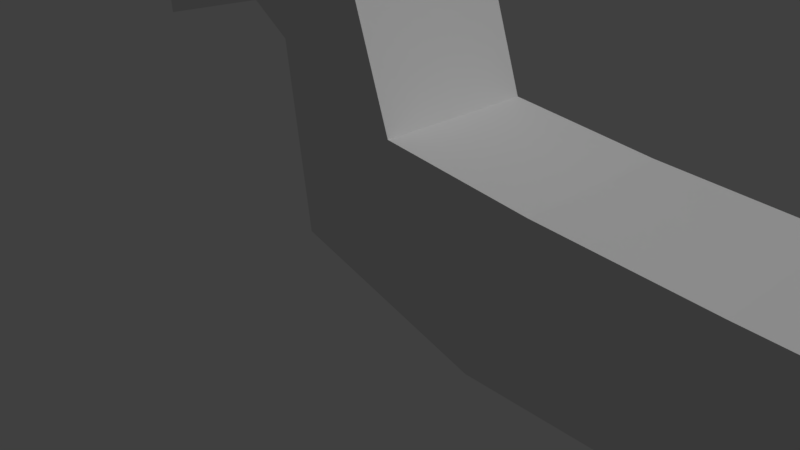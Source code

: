 # Source: snek.blend  (saved by Blender 2.79.0; exported with 4.5.12 LTS)
import bpy
from mathutils import Matrix  # noqa: F401  (used for matrix-valued properties, if any)

bpy.ops.wm.read_factory_settings(use_empty=True)
scene = bpy.context.scene
scene.name = 'Scene'

# ---- collections
col_collection_1 = bpy.data.collections.new('Collection 1'); scene.collection.children.link(col_collection_1)

# ---- materials (node trees are filled in below, after node groups)
mat_lightgraymetal = bpy.data.materials.new('lightgraymetal')
mat_lightgraymetal.alpha_threshold = 0.0
mat_lightgraymetal.use_transparent_shadow = False
mat_lightgraymetal.diffuse_color = (0.855, 0.855, 0.855, 1.0)
mat_lightgraymetal.roughness = 0.5
mat_lightgraymetal.specular_intensity = 1.0
mat_snek1 = bpy.data.materials.new('snek1')
mat_snek1.alpha_threshold = 0.0
mat_snek1.use_transparent_shadow = False
mat_snek1.roughness = 0.5
mat_snek1.specular_intensity = 1.0
mat_pureblack = bpy.data.materials.new('pureblack')
mat_pureblack.alpha_threshold = 0.0
mat_pureblack.use_transparent_shadow = False
mat_pureblack.diffuse_color = (0.0, 0.0, 0.0, 1.0)
mat_pureblack.roughness = 0.5
mat_pureblack.specular_intensity = 0.0

# ---- material node trees

# ---- world
world_world = bpy.data.worlds.new('World'); scene.world = world_world
world_world.color = (0.05088, 0.05088, 0.05088)
world_world.use_sun_shadow = False
world_world.sun_shadow_jitter_overblur = 0.0
world_world.cycles.sampling_method = 'MANUAL'

# ---- cameras
cam_camera = bpy.data.cameras.new('Camera')
cam_camera.clip_end = 100.0
cam_camera.lens = 35.0
cam_camera.sensor_width = 32.0
cam_camera.sensor_height = 18.0
cam_camera.ortho_scale = 7.314
cam_camera.dof.focus_distance = 0.0
cam_camera.dof.aperture_fstop = 128.0

# ---- lights
light_lamp = bpy.data.lights.new('Lamp', 'SUN')
light_lamp.transmission_factor = 0.0
light_lamp.cutoff_distance = 30.0
light_lamp.angle = 0.1993
light_lamp.energy = 1.0
light_lamp.shadow_buffer_clip_start = 1.001
light_lamp.shadow_soft_size = 0.1
light_lamp.shadow_cascade_max_distance = 1000.0

# ---- meshes
me_cube_002 = bpy.data.meshes.new('Cube.002')
me_cube_002.from_pydata([(-1.0, -1.0, -1.0), (-1.0, -1.0, 1.0), (-1.0, 1.0, -1.0), (-1.0, 1.0, 1.0), (1.0, -1.0, -1.0), (1.0, -1.0, 1.0), (1.0, 1.0, -1.0), (1.0, 1.0, 1.0)], [], [(0, 1, 3, 2), (2, 3, 7, 6), (6, 7, 5, 4), (4, 5, 1, 0), (2, 6, 4, 0), (7, 3, 1, 5)])
me_cube_002.materials.append(mat_lightgraymetal)
me_cube_002.use_remesh_preserve_volume = False
me_cube_002.use_remesh_preserve_attributes = False
me_cube_002.use_mirror_vertex_groups = False
me_cube_002.update()
me_cube_001 = bpy.data.meshes.new('Cube.001')
me_cube_001.from_pydata([(0.1335, -1.0, -0.2762), (1.462, -1.0, 1.229), (0.1335, 1.0, -0.2762), (1.462, 1.0, 1.229), (16.61, -0.5442, -1.0), (16.61, -0.5442, -0.1795), (16.61, 0.5442, -1.0), (16.61, 0.5442, -0.1795), (8.979, 0.9086, -1.0), (8.979, 0.9086, 0.6008), (8.979, -0.9086, -1.0), (8.979, -0.9086, 0.6008), (5.163, 1.0, -1.0), (12.79, 0.7524, 0.2228), (12.79, -0.7524, -1.0), (5.163, -1.0, 0.842), (12.79, 0.7524, -1.0), (5.163, 1.0, 0.842), (5.163, -1.0, -1.0), (12.79, -0.7524, 0.2228), (2.609, 1.0, -1.0), (14.7, 0.6825, 0.02502), (14.7, -0.6825, -1.0), (3.256, -1.0, 1.0), (10.89, 0.8495, -1.0), (7.071, 1.0, 0.7198), (7.071, -1.0, -1.0), (10.89, -0.8495, 0.458), (7.071, 1.0, -1.0), (10.89, 0.8495, 0.458), (10.89, -0.8495, -1.0), (7.071, -1.0, 0.7198), (14.7, 0.6825, -1.0), (3.256, 1.0, 1.0), (2.609, -1.0, -1.0), (14.7, -0.6825, 0.02502), (19.04, -0.0685, -0.9185), (0.8902, -1.0, 2.876), (0.8902, 1.0, 2.876), (-0.1633, -1.0, 1.94), (-0.1633, 1.0, 1.94), (-0.4925, -1.0, 4.588), (-0.4925, 1.0, 4.588), (-0.6688, -1.0, 2.276), (-0.6688, 1.0, 2.276), (-2.531, -1.0, 1.834), (-2.531, 1.0, 1.834), (-2.603, -1.0, 2.727), (-2.603, 1.0, 2.727), (-2.449, 0.0, 2.239), (-1.947, -1.0, 2.296), (-1.947, 1.0, 2.296), (-1.566, -1.0, 2.921), (-1.566, 1.0, 2.921), (-1.397, -1.0, 2.364), (-1.397, 1.0, 2.364), (-0.6079, -1.0, 3.249), (-0.6079, 1.0, 3.249), (-2.928, -1.065, 2.64), (-2.928, 1.065, 2.64), (-2.855, 0.0, 3.169), (-2.052, -1.065, 3.086), (-2.052, 1.065, 3.086), (-1.982, -1.065, 2.493), (-1.982, 1.065, 2.493), (-1.563, -1.065, 3.259), (-1.563, 1.065, 3.259), (-2.771, -1.065, 3.588), (-2.771, 1.065, 3.588), (-1.839, -1.065, 3.588), (-1.839, 1.065, 3.588), (-1.839, -1.065, 4.545), (-1.839, 1.065, 4.545), (0.8348, -1.0, 4.03), (0.8348, 1.0, 4.03)], [], [(49, 48, 46), (52, 53, 51, 50), (54, 55, 53, 52), (56, 57, 55, 54), (65, 66, 57, 56), (65, 63, 64, 66), (63, 61, 62, 64), (61, 60, 62), (60, 61, 58), (60, 59, 62), (57, 66, 70), (65, 56, 69), (56, 41, 69), (71, 69, 41), (72, 42, 70), (57, 70, 42), (70, 66, 62), (65, 69, 61), (64, 62, 66), (63, 65, 61), (70, 62, 68), (69, 67, 61), (61, 67, 58), (62, 59, 68), (59, 60, 68), (68, 60, 67), (60, 58, 67), (68, 67, 69, 70), (47, 49, 45), (46, 45, 49), (48, 49, 51), (51, 49, 50), (49, 47, 50), (47, 45, 50), (52, 50, 54), (56, 54, 43), (48, 51, 46), (53, 55, 51), (57, 44, 55), (44, 46, 51, 55), (43, 54, 50, 45), (70, 69, 71, 72), (42, 72, 71, 41), (40, 44, 57, 38), (39, 37, 56, 43), (41, 56, 37), (42, 38, 57), (38, 74, 73, 37), (0, 1, 37, 39), (3, 38, 37, 1), (2, 40, 38, 3), (2, 0, 39, 40), (44, 43, 45, 46), (40, 39, 43, 44), (3, 1, 23, 33), (0, 34, 23, 1), (3, 33, 20, 2), (0, 2, 20, 34), (33, 17, 12, 20), (33, 23, 15, 17), (34, 18, 15, 23), (34, 20, 12, 18), (28, 26, 18, 12), (31, 15, 18, 26), (31, 25, 17, 15), (28, 12, 17, 25), (25, 9, 8, 28), (25, 31, 11, 9), (26, 10, 11, 31), (26, 28, 8, 10), (27, 29, 9, 11), (24, 8, 9, 29), (24, 30, 10, 8), (27, 11, 10, 30), (30, 14, 19, 27), (29, 27, 19, 13), (29, 13, 16, 24), (32, 16, 13, 21), (35, 21, 13, 19), (35, 19, 14, 22), (4, 5, 35, 22), (21, 35, 5, 7), (21, 7, 6, 32), (4, 36, 5), (5, 36, 7), (6, 7, 36), (6, 36, 4), (6, 4, 22, 32), (32, 22, 14, 16), (30, 24, 16, 14), (41, 37, 73), (42, 74, 38), (42, 41, 73, 74)])
me_cube_001.polygons.foreach_set('material_index', [0, 1, 1, 1, 1, 1, 1, 1, 0, 0, 0, 0, 0, 0, 0, 0, 0, 0, 0, 0, 0, 0, 0, 0, 0, 0, 0, 0, 0, 0, 0, 1, 0, 0, 0, 0, 0, 0, 0, 0, 0, 0, 0, 0, 0, 0, 0, 0, 0, 0, 0, 0, 0, 0, 0, 0, 0, 0, 0, 0, 0, 0, 0, 0, 0, 0, 0, 0, 0, 0, 0, 0, 0, 0, 0, 0, 0, 0, 0, 0, 0, 0, 0, 0, 0, 0, 0, 0, 0, 0, 0, 0, 0])
_uv = me_cube_001.uv_layers.new(name='UVMap')
_uv.uv.foreach_set('vector', [0.9491, 0.1566, 0.9228, 0.1156, 0.9719, 0.1156, 0.93, 0.08641, 0.93, 0.004431, 0.9665, 0.004431, 0.9665, 0.08641, 0.8429, 0.5923, 0.8429, 0.6742, 0.8115, 0.6742, 0.8115, 0.5923, 0.9165, 0.4996, 0.9165, 0.4176, 0.9692, 0.4176, 0.9692, 0.4996, 0.8115, 0.5923, 0.8115, 0.505, 0.8646, 0.5076, 0.8646, 0.5896, 0.9228, 0.3282, 0.9642, 0.3282, 0.9642, 0.4155, 0.9228, 0.4155, 0.994, 0.3282, 0.9615, 0.3282, 0.9615, 0.2409, 0.994, 0.2409, 0.965, 0.5923, 0.9202, 0.5486, 0.965, 0.505, 0.9202, 0.5486, 0.965, 0.5923, 0.9177, 0.5923, 0.9202, 0.5486, 0.9177, 0.505, 0.965, 0.505, 0.8752, 0.8518, 0.8554, 0.9122, 0.8782, 0.9373, 0.8535, 0.914, 0.8723, 0.8536, 0.8766, 0.9387, 0.8723, 0.8536, 0.9835, 0.841, 0.8766, 0.9387, 0.9821, 0.9328, 0.8766, 0.9387, 0.9835, 0.841, 0.9836, 0.9328, 0.9866, 0.8412, 0.8782, 0.9373, 0.8752, 0.8518, 0.8782, 0.9373, 0.9866, 0.8412, 0.8782, 0.9373, 0.8554, 0.9122, 0.85, 0.9434, 0.8535, 0.914, 0.8766, 0.9387, 0.8486, 0.9456, 0.8017, 0.9405, 0.85, 0.9434, 0.8554, 0.9122, 0.8002, 0.9435, 0.8535, 0.914, 0.8486, 0.9456, 0.8782, 0.9373, 0.85, 0.9434, 0.8855, 0.9875, 0.8766, 0.9387, 0.8849, 0.9891, 0.8486, 0.9456, 0.8486, 0.9456, 0.8849, 0.9891, 0.8068, 0.9984, 0.85, 0.9434, 0.8072, 0.9956, 0.8855, 0.9875, 0.8649, 0.4176, 0.8352, 0.4613, 0.8115, 0.4176, 0.8115, 0.4176, 0.8352, 0.4613, 0.8115, 0.505, 0.8352, 0.4613, 0.8649, 0.505, 0.8115, 0.505, 0.8649, 0.505, 0.8649, 0.4176, 0.9165, 0.4176, 0.9165, 0.505, 0.9228, 0.1975, 0.9491, 0.1566, 0.9719, 0.1975, 0.9719, 0.1156, 0.9719, 0.1975, 0.9491, 0.1566, 0.9615, 0.2462, 0.9503, 0.2872, 0.9228, 0.2462, 0.9228, 0.2462, 0.9503, 0.2872, 0.9228, 0.3282, 0.9503, 0.2872, 0.9615, 0.3282, 0.9228, 0.3282, 0.8151, 0.9817, 0.742, 0.9807, 0.7842, 0.942, 0.8384, 0.9154, 0.7842, 0.942, 0.7938, 0.9069, 0.8723, 0.8536, 0.7938, 0.9069, 0.7916, 0.8612, 0.8159, 0.979, 0.7857, 0.9387, 0.7429, 0.9767, 0.8404, 0.9131, 0.7958, 0.9038, 0.7857, 0.9387, 0.8752, 0.8518, 0.7945, 0.8581, 0.7958, 0.9038, 0.7945, 0.8581, 0.7429, 0.9767, 0.7857, 0.9387, 0.7958, 0.9038, 0.7916, 0.8612, 0.7938, 0.9069, 0.7842, 0.942, 0.742, 0.9807, 0.9177, 0.505, 0.9177, 0.5923, 0.8646, 0.5923, 0.8646, 0.505, 0.9264, 0.06084, 0.93, 0.1156, 0.8115, 0.1156, 0.8151, 0.06084, 0.6584, 0.8637, 0.7945, 0.8581, 0.8752, 0.8518, 0.6932, 0.7525, 0.6581, 0.8623, 0.6891, 0.753, 0.8723, 0.8536, 0.7916, 0.8612, 0.9835, 0.841, 0.8723, 0.8536, 0.6891, 0.753, 0.9866, 0.8412, 0.6932, 0.7525, 0.8752, 0.8518, 0.8115, 0.1629, 0.8115, 0.1156, 0.9228, 0.1156, 0.9228, 0.1629, 0.3291, 0.9045, 0.4463, 0.782, 0.6891, 0.753, 0.6581, 0.8623, 0.8115, 0.2315, 0.8115, 0.1629, 0.9228, 0.1629, 0.9228, 0.2315, 0.3302, 0.8959, 0.6584, 0.8637, 0.6932, 0.7525, 0.4577, 0.7817, 0.9228, 0.4176, 0.8115, 0.4176, 0.8115, 0.3282, 0.9228, 0.3282, 0.9228, 0.3068, 0.8115, 0.3068, 0.8115, 0.2315, 0.9228, 0.2315, 0.9228, 0.3282, 0.8115, 0.3282, 0.8115, 0.3068, 0.9228, 0.3068, 0.8115, 0.7299, 0.7002, 0.7299, 0.7002, 0.6558, 0.8115, 0.6558, 0.3291, 0.9045, 0.326, 0.751, 0.4543, 0.7504, 0.4463, 0.782, 0.4577, 0.7817, 0.452, 0.7512, 0.3238, 0.7555, 0.3302, 0.8959, 0.7002, 0.7291, 0.589, 0.7291, 0.589, 0.6545, 0.7002, 0.6545, 0.452, 0.7512, 0.4443, 0.6518, 0.3338, 0.6552, 0.3238, 0.7555, 0.8115, 0.6558, 0.7002, 0.6558, 0.7002, 0.5774, 0.8115, 0.5774, 0.326, 0.751, 0.3417, 0.6509, 0.4522, 0.6457, 0.4543, 0.7504, 0.7002, 0.6545, 0.589, 0.6545, 0.589, 0.5721, 0.7002, 0.5721, 0.589, 0.494, 0.7002, 0.494, 0.7002, 0.5721, 0.589, 0.5721, 0.4547, 0.5583, 0.4522, 0.6457, 0.3417, 0.6509, 0.3516, 0.5632, 0.7002, 0.4991, 0.8115, 0.4991, 0.8115, 0.5774, 0.7002, 0.5774, 0.3451, 0.5676, 0.3338, 0.6552, 0.4443, 0.6518, 0.4483, 0.5645, 0.4483, 0.5645, 0.4526, 0.477, 0.3565, 0.4799, 0.3451, 0.5676, 0.8115, 0.4991, 0.7002, 0.4991, 0.7053, 0.4208, 0.8064, 0.4208, 0.3516, 0.5632, 0.3615, 0.4753, 0.4575, 0.4707, 0.4547, 0.5583, 0.7002, 0.494, 0.589, 0.494, 0.594, 0.4159, 0.6951, 0.4159, 0.7086, 0.3424, 0.8031, 0.3424, 0.8064, 0.4208, 0.7053, 0.4208, 0.3679, 0.3922, 0.3565, 0.4799, 0.4526, 0.477, 0.4554, 0.3896, 0.5973, 0.3378, 0.6919, 0.3378, 0.6951, 0.4159, 0.594, 0.4159, 0.4588, 0.3833, 0.4575, 0.4707, 0.3615, 0.4753, 0.3713, 0.3875, 0.3713, 0.3875, 0.3812, 0.2996, 0.4545, 0.2961, 0.4588, 0.3833, 0.8031, 0.3424, 0.7086, 0.3424, 0.714, 0.2637, 0.7977, 0.2637, 0.4554, 0.3896, 0.4526, 0.3023, 0.3792, 0.3045, 0.3679, 0.3922, 0.3906, 0.2169, 0.3792, 0.3045, 0.4526, 0.3023, 0.4521, 0.215, 0.7179, 0.1851, 0.7938, 0.1851, 0.7977, 0.2637, 0.714, 0.2637, 0.4526, 0.2088, 0.4545, 0.2961, 0.3812, 0.2996, 0.3911, 0.2117, 0.401, 0.1238, 0.4502, 0.1215, 0.4526, 0.2088, 0.3911, 0.2117, 0.7938, 0.1851, 0.7179, 0.1851, 0.7256, 0.1065, 0.7862, 0.1065, 0.4521, 0.215, 0.4512, 0.1276, 0.402, 0.1291, 0.3906, 0.2169, 0.401, 0.1238, 0.4201, 0.03457, 0.4502, 0.1215, 0.7256, 0.1065, 0.7521, 0.004431, 0.7862, 0.1065, 0.402, 0.1291, 0.4512, 0.1276, 0.4231, 0.03999, 0.6143, 0.1036, 0.6484, 0.004431, 0.6749, 0.1036, 0.6143, 0.1036, 0.6749, 0.1036, 0.6826, 0.1817, 0.6066, 0.1817, 0.6066, 0.1817, 0.6826, 0.1817, 0.6865, 0.2598, 0.6027, 0.2598, 0.6919, 0.3378, 0.5973, 0.3378, 0.6027, 0.2598, 0.6865, 0.2598, 0.9835, 0.841, 0.6891, 0.753, 0.8336, 0.7618, 0.9866, 0.8412, 0.8382, 0.7613, 0.6932, 0.7525, 0.9264, 0.06084, 0.8151, 0.06084, 0.8151, 0.004431, 0.9264, 0.004431])
me_cube_001.materials.append(mat_snek1)
me_cube_001.materials.append(mat_pureblack)
me_cube_001.use_remesh_preserve_volume = False
me_cube_001.use_remesh_preserve_attributes = False
me_cube_001.use_mirror_vertex_groups = False
me_cube_001.update()

# ---- objects
ob_cube_001 = bpy.data.objects.new('Cube.001', me_cube_002)
ob_cube = bpy.data.objects.new('Cube', me_cube_001)
ob_lamp = bpy.data.objects.new('Lamp', light_lamp)
ob_camera = bpy.data.objects.new('Camera', cam_camera)

# ---- transforms, parenting, visibility, modifiers, constraints
ob_cube_001.location = (0.3328, 0.0, 6.554)
ob_cube_001.rotation_euler = (0.0, 0.346, 0.0)
ob_cube_001.scale = (0.1268, 0.1745, 1.989)
ob_cube_001.lineart.crease_threshold = 0.0
ob_cube.location = (0.0, 0.0, 1.0)
ob_cube.lineart.crease_threshold = 0.0
ob_lamp.location = (4.066, 1.005, 5.904)
ob_lamp.rotation_euler = (0.6503, 0.05522, 1.866)
ob_lamp.lock_rotations_4d = False
ob_lamp.empty_display_type = 'ARROWS'
ob_lamp.color = (0.0, 0.0, 0.0, 0.0)
ob_lamp.lineart.crease_threshold = 0.0
ob_camera.location = (7.481, -6.508, 5.344)
ob_camera.rotation_euler = (1.109, 0.0, 0.8149)
ob_camera.lock_rotations_4d = False
ob_camera.empty_display_type = 'ARROWS'
ob_camera.color = (0.0, 0.0, 0.0, 0.0)
ob_camera.display_type = 'WIRE'
ob_camera.lineart.crease_threshold = 0.0

# ---- collection membership
col_collection_1.objects.link(ob_cube_001)
col_collection_1.objects.link(ob_cube)
col_collection_1.objects.link(ob_lamp)
col_collection_1.objects.link(ob_camera)

# ---- scene / render settings (as saved in the file)
scene.camera = ob_camera
scene.frame_start = 1; scene.frame_end = 250; scene.frame_set(1)
scene.render.engine = 'BLENDER_EEVEE_NEXT'
scene.render.resolution_percentage = 50
scene.render.dither_intensity = 0.0
scene.cycles.use_denoising = False
scene.cycles.samples = 128
scene.cycles.sampling_pattern = 'TABULATED_SOBOL'
scene.cycles.use_adaptive_sampling = False
scene.cycles.use_light_tree = False
scene.cycles.blur_glossy = 0.0
scene.cycles.sample_clamp_indirect = 0.0
scene.view_settings.view_transform = 'Standard'
bpy.context.view_layer.update()
